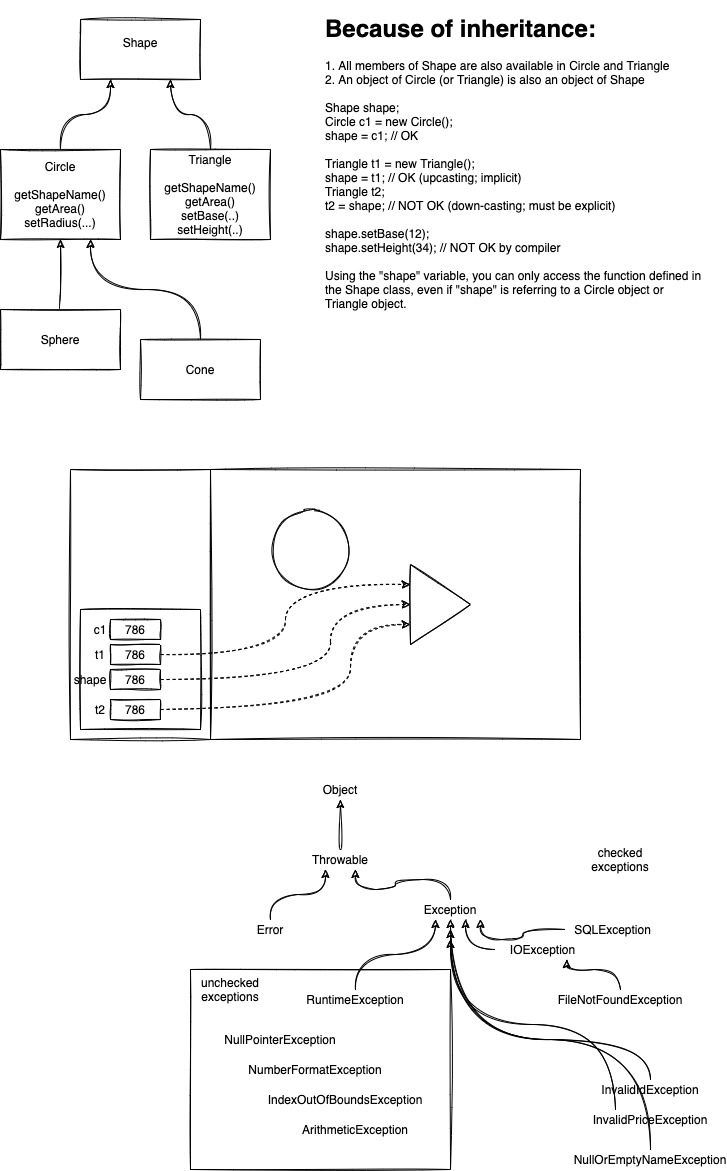

The diagram above was exported from draw.io. Its source (the exported page's mxGraphModel, read from the mxfile embedded in the PNG):
<mxGraphModel dx="821" dy="413" grid="1" gridSize="10" guides="1" tooltips="1" connect="1" arrows="1" fold="1" page="1" pageScale="1" pageWidth="827" pageHeight="1169" math="0" shadow="0">
  <root>
    <mxCell id="0" />
    <mxCell id="1" parent="0" />
    <mxCell id="38" value="" style="rounded=0;whiteSpace=wrap;html=1;sketch=1;" vertex="1" parent="1">
      <mxGeometry x="230" y="980" width="260" height="200" as="geometry" />
    </mxCell>
    <mxCell id="2" value="Shape&lt;br&gt;&lt;br&gt;" style="rounded=0;whiteSpace=wrap;html=1;sketch=1;" vertex="1" parent="1">
      <mxGeometry x="120" y="30" width="120" height="60" as="geometry" />
    </mxCell>
    <mxCell id="4" style="edgeStyle=orthogonalEdgeStyle;curved=1;rounded=0;sketch=1;orthogonalLoop=1;jettySize=auto;html=1;exitX=0.5;exitY=0;exitDx=0;exitDy=0;entryX=0.25;entryY=1;entryDx=0;entryDy=0;" edge="1" parent="1" source="3" target="2">
      <mxGeometry relative="1" as="geometry" />
    </mxCell>
    <mxCell id="3" value="Circle&lt;br&gt;&lt;br&gt;getShapeName()&lt;br&gt;getArea()&lt;br&gt;setRadius(...)" style="rounded=0;whiteSpace=wrap;html=1;sketch=1;" vertex="1" parent="1">
      <mxGeometry x="40" y="160" width="120" height="90" as="geometry" />
    </mxCell>
    <mxCell id="6" style="edgeStyle=orthogonalEdgeStyle;curved=1;rounded=0;sketch=1;orthogonalLoop=1;jettySize=auto;html=1;exitX=0.5;exitY=0;exitDx=0;exitDy=0;entryX=0.75;entryY=1;entryDx=0;entryDy=0;" edge="1" parent="1" source="5" target="2">
      <mxGeometry relative="1" as="geometry" />
    </mxCell>
    <mxCell id="5" value="Triangle&lt;br&gt;&lt;br&gt;getShapeName()&lt;br&gt;getArea()&lt;br&gt;setBase(..)&lt;br&gt;setHeight(..)" style="rounded=0;whiteSpace=wrap;html=1;sketch=1;" vertex="1" parent="1">
      <mxGeometry x="190" y="160" width="120" height="90" as="geometry" />
    </mxCell>
    <mxCell id="7" value="&lt;h1&gt;Because of inheritance:&lt;/h1&gt;&lt;div&gt;1. All members of Shape are also available in Circle and Triangle&lt;/div&gt;&lt;div&gt;2. An object of Circle (or Triangle) is also an object of Shape&lt;/div&gt;&lt;div&gt;&lt;br&gt;&lt;/div&gt;&lt;div&gt;Shape shape;&lt;/div&gt;&lt;div&gt;Circle c1 = new Circle();&lt;/div&gt;&lt;div&gt;shape = c1; // OK&lt;/div&gt;&lt;div&gt;&lt;br&gt;&lt;/div&gt;&lt;div&gt;Triangle t1 = new Triangle();&lt;/div&gt;&lt;div&gt;shape = t1; // OK (upcasting; implicit)&lt;/div&gt;&lt;div&gt;Triangle t2;&lt;/div&gt;&lt;div&gt;t2 = shape; // NOT OK (down-casting; must be explicit)&lt;/div&gt;&lt;div&gt;&lt;br&gt;&lt;/div&gt;&lt;div&gt;shape.setBase(12);&lt;/div&gt;&lt;div&gt;shape.setHeight(34); // NOT OK by compiler&lt;/div&gt;&lt;div&gt;&lt;br&gt;&lt;/div&gt;&lt;div&gt;Using the &quot;shape&quot; variable, you can only access the function defined in the Shape class, even if &quot;shape&quot; is referring to a Circle object or Triangle object.&lt;/div&gt;" style="text;html=1;strokeColor=none;fillColor=none;spacing=5;spacingTop=-20;whiteSpace=wrap;overflow=hidden;rounded=0;sketch=1;" vertex="1" parent="1">
      <mxGeometry x="360" y="20" width="390" height="380" as="geometry" />
    </mxCell>
    <mxCell id="9" style="edgeStyle=orthogonalEdgeStyle;curved=1;rounded=0;sketch=1;orthogonalLoop=1;jettySize=auto;html=1;exitX=0.5;exitY=0;exitDx=0;exitDy=0;entryX=0.5;entryY=1;entryDx=0;entryDy=0;" edge="1" parent="1" source="8" target="3">
      <mxGeometry relative="1" as="geometry" />
    </mxCell>
    <mxCell id="8" value="Sphere" style="rounded=0;whiteSpace=wrap;html=1;sketch=1;" vertex="1" parent="1">
      <mxGeometry x="40" y="320" width="120" height="60" as="geometry" />
    </mxCell>
    <mxCell id="11" style="edgeStyle=orthogonalEdgeStyle;curved=1;rounded=0;sketch=1;orthogonalLoop=1;jettySize=auto;html=1;exitX=0.5;exitY=0;exitDx=0;exitDy=0;entryX=0.75;entryY=1;entryDx=0;entryDy=0;" edge="1" parent="1" source="10" target="3">
      <mxGeometry relative="1" as="geometry" />
    </mxCell>
    <mxCell id="10" value="Cone" style="rounded=0;whiteSpace=wrap;html=1;sketch=1;" vertex="1" parent="1">
      <mxGeometry x="180" y="350" width="120" height="60" as="geometry" />
    </mxCell>
    <mxCell id="12" value="" style="rounded=0;whiteSpace=wrap;html=1;sketch=1;" vertex="1" parent="1">
      <mxGeometry x="110" y="480" width="140" height="270" as="geometry" />
    </mxCell>
    <mxCell id="13" value="" style="rounded=0;whiteSpace=wrap;html=1;sketch=1;" vertex="1" parent="1">
      <mxGeometry x="250" y="480" width="370" height="270" as="geometry" />
    </mxCell>
    <mxCell id="14" value="" style="rounded=0;whiteSpace=wrap;html=1;sketch=1;" vertex="1" parent="1">
      <mxGeometry x="120" y="620" width="120" height="120" as="geometry" />
    </mxCell>
    <mxCell id="18" style="edgeStyle=orthogonalEdgeStyle;curved=1;rounded=0;sketch=1;orthogonalLoop=1;jettySize=auto;html=1;exitX=1;exitY=0.5;exitDx=0;exitDy=0;entryX=0;entryY=0.5;entryDx=0;entryDy=0;dashed=1;" edge="1" parent="1" source="15" target="17">
      <mxGeometry relative="1" as="geometry">
        <Array as="points">
          <mxPoint x="370" y="690" />
          <mxPoint x="370" y="615" />
        </Array>
      </mxGeometry>
    </mxCell>
    <mxCell id="15" value="786" style="rounded=0;whiteSpace=wrap;html=1;sketch=1;" vertex="1" parent="1">
      <mxGeometry x="150" y="680" width="50" height="20" as="geometry" />
    </mxCell>
    <mxCell id="16" value="" style="ellipse;whiteSpace=wrap;html=1;aspect=fixed;sketch=1;" vertex="1" parent="1">
      <mxGeometry x="310" y="520" width="80" height="80" as="geometry" />
    </mxCell>
    <mxCell id="17" value="" style="triangle;whiteSpace=wrap;html=1;sketch=1;" vertex="1" parent="1">
      <mxGeometry x="450" y="575" width="60" height="80" as="geometry" />
    </mxCell>
    <mxCell id="20" style="edgeStyle=orthogonalEdgeStyle;curved=1;rounded=0;sketch=1;orthogonalLoop=1;jettySize=auto;html=1;exitX=1;exitY=0.5;exitDx=0;exitDy=0;entryX=0;entryY=0.25;entryDx=0;entryDy=0;dashed=1;" edge="1" parent="1" source="19" target="17">
      <mxGeometry relative="1" as="geometry" />
    </mxCell>
    <mxCell id="19" value="786" style="rounded=0;whiteSpace=wrap;html=1;sketch=1;" vertex="1" parent="1">
      <mxGeometry x="150" y="655" width="50" height="20" as="geometry" />
    </mxCell>
    <mxCell id="25" style="edgeStyle=orthogonalEdgeStyle;curved=1;rounded=0;sketch=1;orthogonalLoop=1;jettySize=auto;html=1;exitX=1;exitY=0.5;exitDx=0;exitDy=0;entryX=0;entryY=0.75;entryDx=0;entryDy=0;dashed=1;" edge="1" parent="1" source="21" target="17">
      <mxGeometry relative="1" as="geometry">
        <Array as="points">
          <mxPoint x="390" y="720" />
          <mxPoint x="390" y="635" />
        </Array>
      </mxGeometry>
    </mxCell>
    <mxCell id="21" value="786" style="rounded=0;whiteSpace=wrap;html=1;sketch=1;" vertex="1" parent="1">
      <mxGeometry x="150" y="710" width="50" height="20" as="geometry" />
    </mxCell>
    <mxCell id="22" value="t1" style="text;html=1;strokeColor=none;fillColor=none;align=center;verticalAlign=middle;whiteSpace=wrap;rounded=0;sketch=1;" vertex="1" parent="1">
      <mxGeometry x="120" y="655" width="40" height="20" as="geometry" />
    </mxCell>
    <mxCell id="23" value="t2" style="text;html=1;strokeColor=none;fillColor=none;align=center;verticalAlign=middle;whiteSpace=wrap;rounded=0;sketch=1;" vertex="1" parent="1">
      <mxGeometry x="120" y="710" width="40" height="20" as="geometry" />
    </mxCell>
    <mxCell id="24" value="shape" style="text;html=1;strokeColor=none;fillColor=none;align=center;verticalAlign=middle;whiteSpace=wrap;rounded=0;sketch=1;" vertex="1" parent="1">
      <mxGeometry x="110" y="680" width="40" height="20" as="geometry" />
    </mxCell>
    <mxCell id="26" value="c1" style="text;html=1;strokeColor=none;fillColor=none;align=center;verticalAlign=middle;whiteSpace=wrap;rounded=0;sketch=1;" vertex="1" parent="1">
      <mxGeometry x="120" y="630" width="40" height="20" as="geometry" />
    </mxCell>
    <mxCell id="27" value="786" style="rounded=0;whiteSpace=wrap;html=1;sketch=1;" vertex="1" parent="1">
      <mxGeometry x="150" y="630" width="50" height="20" as="geometry" />
    </mxCell>
    <mxCell id="29" value="Object" style="text;html=1;strokeColor=none;fillColor=none;align=center;verticalAlign=middle;whiteSpace=wrap;rounded=0;sketch=1;" vertex="1" parent="1">
      <mxGeometry x="360" y="790" width="40" height="20" as="geometry" />
    </mxCell>
    <mxCell id="31" style="edgeStyle=orthogonalEdgeStyle;curved=1;rounded=0;sketch=1;orthogonalLoop=1;jettySize=auto;html=1;exitX=0.5;exitY=0;exitDx=0;exitDy=0;entryX=0.5;entryY=1;entryDx=0;entryDy=0;" edge="1" parent="1" source="30" target="29">
      <mxGeometry relative="1" as="geometry" />
    </mxCell>
    <mxCell id="30" value="Throwable" style="text;html=1;strokeColor=none;fillColor=none;align=center;verticalAlign=middle;whiteSpace=wrap;rounded=0;sketch=1;" vertex="1" parent="1">
      <mxGeometry x="350" y="860" width="60" height="20" as="geometry" />
    </mxCell>
    <mxCell id="34" style="edgeStyle=orthogonalEdgeStyle;curved=1;rounded=0;sketch=1;orthogonalLoop=1;jettySize=auto;html=1;exitX=0.5;exitY=0;exitDx=0;exitDy=0;entryX=0.25;entryY=1;entryDx=0;entryDy=0;" edge="1" parent="1" source="32" target="30">
      <mxGeometry relative="1" as="geometry" />
    </mxCell>
    <mxCell id="32" value="Error" style="text;html=1;strokeColor=none;fillColor=none;align=center;verticalAlign=middle;whiteSpace=wrap;rounded=0;sketch=1;" vertex="1" parent="1">
      <mxGeometry x="280" y="930" width="60" height="20" as="geometry" />
    </mxCell>
    <mxCell id="35" style="edgeStyle=orthogonalEdgeStyle;curved=1;rounded=0;sketch=1;orthogonalLoop=1;jettySize=auto;html=1;exitX=0.5;exitY=0;exitDx=0;exitDy=0;entryX=0.75;entryY=1;entryDx=0;entryDy=0;" edge="1" parent="1" source="33" target="30">
      <mxGeometry relative="1" as="geometry" />
    </mxCell>
    <mxCell id="33" value="Exception" style="text;html=1;strokeColor=none;fillColor=none;align=center;verticalAlign=middle;whiteSpace=wrap;rounded=0;sketch=1;" vertex="1" parent="1">
      <mxGeometry x="460" y="910" width="60" height="20" as="geometry" />
    </mxCell>
    <mxCell id="37" style="edgeStyle=orthogonalEdgeStyle;curved=1;rounded=0;sketch=1;orthogonalLoop=1;jettySize=auto;html=1;exitX=0.5;exitY=0;exitDx=0;exitDy=0;entryX=0.25;entryY=1;entryDx=0;entryDy=0;" edge="1" parent="1" source="36" target="33">
      <mxGeometry relative="1" as="geometry" />
    </mxCell>
    <mxCell id="36" value="RuntimeException" style="text;html=1;strokeColor=none;fillColor=none;align=center;verticalAlign=middle;whiteSpace=wrap;rounded=0;sketch=1;" vertex="1" parent="1">
      <mxGeometry x="340" y="1000" width="110" height="20" as="geometry" />
    </mxCell>
    <mxCell id="39" value="unchecked&lt;br&gt;exceptions" style="text;html=1;strokeColor=none;fillColor=none;align=center;verticalAlign=middle;whiteSpace=wrap;rounded=0;sketch=1;" vertex="1" parent="1">
      <mxGeometry x="230" y="980" width="80" height="40" as="geometry" />
    </mxCell>
    <mxCell id="40" value="checked&lt;br&gt;exceptions" style="text;html=1;strokeColor=none;fillColor=none;align=center;verticalAlign=middle;whiteSpace=wrap;rounded=0;sketch=1;" vertex="1" parent="1">
      <mxGeometry x="620" y="850" width="80" height="40" as="geometry" />
    </mxCell>
    <mxCell id="41" value="NullPointerException" style="text;html=1;strokeColor=none;fillColor=none;align=center;verticalAlign=middle;whiteSpace=wrap;rounded=0;sketch=1;" vertex="1" parent="1">
      <mxGeometry x="270" y="1040" width="100" height="20" as="geometry" />
    </mxCell>
    <mxCell id="42" value="NumberFormatException" style="text;html=1;strokeColor=none;fillColor=none;align=center;verticalAlign=middle;whiteSpace=wrap;rounded=0;sketch=1;" vertex="1" parent="1">
      <mxGeometry x="280" y="1070" width="150" height="20" as="geometry" />
    </mxCell>
    <mxCell id="43" value="IndexOutOfBoundsException" style="text;html=1;strokeColor=none;fillColor=none;align=center;verticalAlign=middle;whiteSpace=wrap;rounded=0;sketch=1;" vertex="1" parent="1">
      <mxGeometry x="310" y="1100" width="150" height="20" as="geometry" />
    </mxCell>
    <mxCell id="44" value="ArithmeticException" style="text;html=1;strokeColor=none;fillColor=none;align=center;verticalAlign=middle;whiteSpace=wrap;rounded=0;sketch=1;" vertex="1" parent="1">
      <mxGeometry x="320" y="1130" width="150" height="20" as="geometry" />
    </mxCell>
    <mxCell id="46" style="edgeStyle=orthogonalEdgeStyle;curved=1;rounded=0;sketch=1;orthogonalLoop=1;jettySize=auto;html=1;exitX=0;exitY=0.5;exitDx=0;exitDy=0;entryX=0.75;entryY=1;entryDx=0;entryDy=0;" edge="1" parent="1" source="45" target="33">
      <mxGeometry relative="1" as="geometry" />
    </mxCell>
    <mxCell id="45" value="IOException" style="text;html=1;strokeColor=none;fillColor=none;align=center;verticalAlign=middle;whiteSpace=wrap;rounded=0;sketch=1;" vertex="1" parent="1">
      <mxGeometry x="535" y="950" width="95" height="20" as="geometry" />
    </mxCell>
    <mxCell id="48" style="edgeStyle=orthogonalEdgeStyle;curved=1;rounded=0;sketch=1;orthogonalLoop=1;jettySize=auto;html=1;exitX=0.5;exitY=0;exitDx=0;exitDy=0;entryX=0.75;entryY=1;entryDx=0;entryDy=0;" edge="1" parent="1" source="47" target="45">
      <mxGeometry relative="1" as="geometry" />
    </mxCell>
    <mxCell id="47" value="FileNotFoundException" style="text;html=1;strokeColor=none;fillColor=none;align=center;verticalAlign=middle;whiteSpace=wrap;rounded=0;sketch=1;" vertex="1" parent="1">
      <mxGeometry x="590" y="1000" width="140" height="20" as="geometry" />
    </mxCell>
    <mxCell id="50" style="edgeStyle=orthogonalEdgeStyle;curved=1;rounded=0;sketch=1;orthogonalLoop=1;jettySize=auto;html=1;exitX=0;exitY=0.5;exitDx=0;exitDy=0;entryX=1;entryY=1;entryDx=0;entryDy=0;" edge="1" parent="1" source="49" target="33">
      <mxGeometry relative="1" as="geometry" />
    </mxCell>
    <mxCell id="49" value="SQLException" style="text;html=1;strokeColor=none;fillColor=none;align=center;verticalAlign=middle;whiteSpace=wrap;rounded=0;sketch=1;" vertex="1" parent="1">
      <mxGeometry x="605" y="930" width="95" height="20" as="geometry" />
    </mxCell>
    <mxCell id="56" style="edgeStyle=orthogonalEdgeStyle;curved=1;rounded=0;sketch=1;orthogonalLoop=1;jettySize=auto;html=1;exitX=0.5;exitY=0;exitDx=0;exitDy=0;entryX=0.5;entryY=1;entryDx=0;entryDy=0;" edge="1" parent="1" source="55" target="33">
      <mxGeometry relative="1" as="geometry">
        <Array as="points">
          <mxPoint x="690" y="1050" />
          <mxPoint x="490" y="1050" />
        </Array>
      </mxGeometry>
    </mxCell>
    <mxCell id="55" value="InvalidIdException" style="text;html=1;strokeColor=none;fillColor=none;align=center;verticalAlign=middle;whiteSpace=wrap;rounded=0;sketch=1;" vertex="1" parent="1">
      <mxGeometry x="620" y="1090" width="140" height="20" as="geometry" />
    </mxCell>
    <mxCell id="60" style="edgeStyle=orthogonalEdgeStyle;curved=1;rounded=0;sketch=1;orthogonalLoop=1;jettySize=auto;html=1;exitX=0.25;exitY=0;exitDx=0;exitDy=0;" edge="1" parent="1" source="57">
      <mxGeometry relative="1" as="geometry">
        <mxPoint x="490" y="950" as="targetPoint" />
      </mxGeometry>
    </mxCell>
    <mxCell id="57" value="InvalidPriceException" style="text;html=1;strokeColor=none;fillColor=none;align=center;verticalAlign=middle;whiteSpace=wrap;rounded=0;sketch=1;" vertex="1" parent="1">
      <mxGeometry x="620" y="1120" width="140" height="20" as="geometry" />
    </mxCell>
    <mxCell id="59" style="edgeStyle=orthogonalEdgeStyle;curved=1;rounded=0;sketch=1;orthogonalLoop=1;jettySize=auto;html=1;exitX=0.5;exitY=0;exitDx=0;exitDy=0;" edge="1" parent="1" source="58">
      <mxGeometry relative="1" as="geometry">
        <mxPoint x="490" y="940" as="targetPoint" />
      </mxGeometry>
    </mxCell>
    <mxCell id="58" value="NullOrEmptyNameException" style="text;html=1;strokeColor=none;fillColor=none;align=center;verticalAlign=middle;whiteSpace=wrap;rounded=0;sketch=1;" vertex="1" parent="1">
      <mxGeometry x="620" y="1160" width="140" height="20" as="geometry" />
    </mxCell>
  </root>
</mxGraphModel>